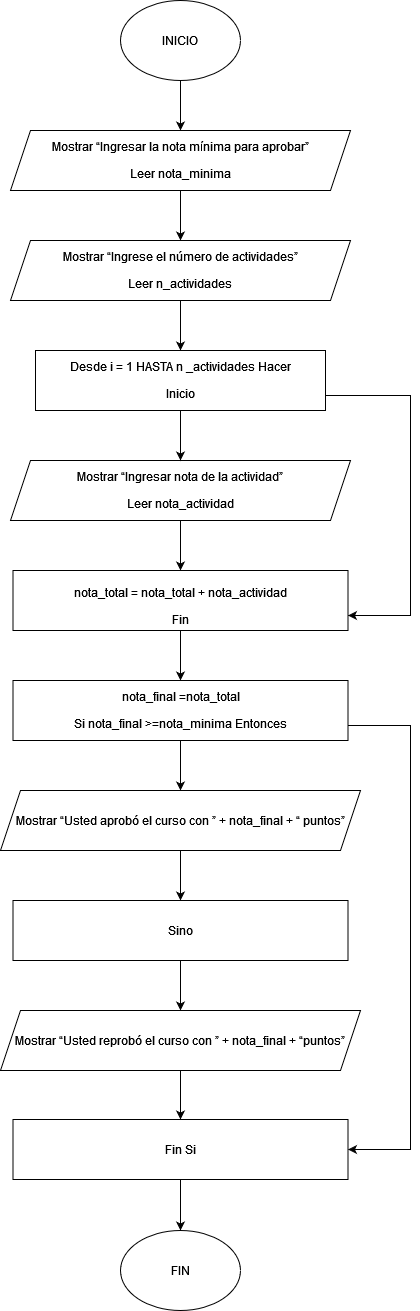

The diagram above was exported from draw.io. Its source (the exported page's mxGraphModel, read from the mxfile embedded in the PNG):
<mxGraphModel dx="1613" dy="698" grid="1" gridSize="10" guides="1" tooltips="1" connect="1" arrows="1" fold="1" page="1" pageScale="1" pageWidth="827" pageHeight="1169" math="0" shadow="0">
  <root>
    <mxCell id="0" />
    <mxCell id="1" parent="0" />
    <mxCell id="Pr7tOv7_-BhioGMg3zEF-11" value="" style="edgeStyle=orthogonalEdgeStyle;rounded=0;orthogonalLoop=1;jettySize=auto;html=1;" edge="1" parent="1" source="Pr7tOv7_-BhioGMg3zEF-1" target="Pr7tOv7_-BhioGMg3zEF-2">
      <mxGeometry relative="1" as="geometry" />
    </mxCell>
    <mxCell id="Pr7tOv7_-BhioGMg3zEF-1" value="INICIO" style="ellipse;whiteSpace=wrap;html=1;" vertex="1" parent="1">
      <mxGeometry x="390" y="50" width="120" height="80" as="geometry" />
    </mxCell>
    <mxCell id="Pr7tOv7_-BhioGMg3zEF-10" value="" style="edgeStyle=orthogonalEdgeStyle;rounded=0;orthogonalLoop=1;jettySize=auto;html=1;" edge="1" parent="1" source="Pr7tOv7_-BhioGMg3zEF-2" target="Pr7tOv7_-BhioGMg3zEF-3">
      <mxGeometry relative="1" as="geometry" />
    </mxCell>
    <mxCell id="Pr7tOv7_-BhioGMg3zEF-2" value="&lt;p&gt;Mostrar “Ingresar la nota mínima para aprobar”&lt;/p&gt;&lt;p&gt;Leer nota_minima&lt;/p&gt;" style="shape=parallelogram;perimeter=parallelogramPerimeter;whiteSpace=wrap;html=1;fixedSize=1;" vertex="1" parent="1">
      <mxGeometry x="280" y="180" width="340" height="60" as="geometry" />
    </mxCell>
    <mxCell id="Pr7tOv7_-BhioGMg3zEF-9" value="" style="edgeStyle=orthogonalEdgeStyle;rounded=0;orthogonalLoop=1;jettySize=auto;html=1;" edge="1" parent="1" source="Pr7tOv7_-BhioGMg3zEF-3" target="Pr7tOv7_-BhioGMg3zEF-5">
      <mxGeometry relative="1" as="geometry" />
    </mxCell>
    <mxCell id="Pr7tOv7_-BhioGMg3zEF-3" value="&lt;p&gt;Mostrar “Ingrese el número de actividades”&lt;/p&gt;&lt;p&gt;Leer n_actividades&lt;/p&gt;" style="shape=parallelogram;perimeter=parallelogramPerimeter;whiteSpace=wrap;html=1;fixedSize=1;" vertex="1" parent="1">
      <mxGeometry x="280" y="290" width="340" height="60" as="geometry" />
    </mxCell>
    <mxCell id="Pr7tOv7_-BhioGMg3zEF-7" value="" style="edgeStyle=orthogonalEdgeStyle;rounded=0;orthogonalLoop=1;jettySize=auto;html=1;" edge="1" parent="1" source="Pr7tOv7_-BhioGMg3zEF-4" target="Pr7tOv7_-BhioGMg3zEF-6">
      <mxGeometry relative="1" as="geometry" />
    </mxCell>
    <mxCell id="Pr7tOv7_-BhioGMg3zEF-4" value="&lt;p&gt;Mostrar “Ingresar nota de la actividad”&lt;/p&gt;&lt;p&gt;Leer nota_actividad&lt;/p&gt;" style="shape=parallelogram;perimeter=parallelogramPerimeter;whiteSpace=wrap;html=1;fixedSize=1;" vertex="1" parent="1">
      <mxGeometry x="280" y="510" width="340" height="60" as="geometry" />
    </mxCell>
    <mxCell id="Pr7tOv7_-BhioGMg3zEF-8" value="" style="edgeStyle=orthogonalEdgeStyle;rounded=0;orthogonalLoop=1;jettySize=auto;html=1;" edge="1" parent="1" source="Pr7tOv7_-BhioGMg3zEF-5" target="Pr7tOv7_-BhioGMg3zEF-4">
      <mxGeometry relative="1" as="geometry" />
    </mxCell>
    <mxCell id="Pr7tOv7_-BhioGMg3zEF-32" style="edgeStyle=orthogonalEdgeStyle;rounded=0;orthogonalLoop=1;jettySize=auto;html=1;exitX=1;exitY=0.75;exitDx=0;exitDy=0;entryX=1;entryY=0.75;entryDx=0;entryDy=0;" edge="1" parent="1" source="Pr7tOv7_-BhioGMg3zEF-5" target="Pr7tOv7_-BhioGMg3zEF-6">
      <mxGeometry relative="1" as="geometry">
        <Array as="points">
          <mxPoint x="680" y="445" />
          <mxPoint x="680" y="665" />
        </Array>
      </mxGeometry>
    </mxCell>
    <mxCell id="Pr7tOv7_-BhioGMg3zEF-5" value="&lt;p&gt;Desde i = 1 HASTA n _actividades Hacer&lt;/p&gt;&lt;p&gt;Inicio &lt;/p&gt;" style="rounded=0;whiteSpace=wrap;html=1;" vertex="1" parent="1">
      <mxGeometry x="305" y="400" width="290" height="60" as="geometry" />
    </mxCell>
    <mxCell id="Pr7tOv7_-BhioGMg3zEF-17" value="" style="edgeStyle=orthogonalEdgeStyle;rounded=0;orthogonalLoop=1;jettySize=auto;html=1;" edge="1" parent="1" source="Pr7tOv7_-BhioGMg3zEF-6" target="Pr7tOv7_-BhioGMg3zEF-15">
      <mxGeometry relative="1" as="geometry" />
    </mxCell>
    <mxCell id="Pr7tOv7_-BhioGMg3zEF-6" value="&lt;p&gt;nota_total = nota_total + nota_actividad&lt;/p&gt;Fin" style="rounded=0;whiteSpace=wrap;html=1;" vertex="1" parent="1">
      <mxGeometry x="282.5" y="620" width="335" height="60" as="geometry" />
    </mxCell>
    <mxCell id="Pr7tOv7_-BhioGMg3zEF-19" value="" style="edgeStyle=orthogonalEdgeStyle;rounded=0;orthogonalLoop=1;jettySize=auto;html=1;" edge="1" parent="1" source="Pr7tOv7_-BhioGMg3zEF-15" target="Pr7tOv7_-BhioGMg3zEF-16">
      <mxGeometry relative="1" as="geometry" />
    </mxCell>
    <mxCell id="Pr7tOv7_-BhioGMg3zEF-30" style="edgeStyle=orthogonalEdgeStyle;rounded=0;orthogonalLoop=1;jettySize=auto;html=1;exitX=1;exitY=0.75;exitDx=0;exitDy=0;entryX=1;entryY=0.5;entryDx=0;entryDy=0;" edge="1" parent="1" source="Pr7tOv7_-BhioGMg3zEF-15" target="Pr7tOv7_-BhioGMg3zEF-22">
      <mxGeometry relative="1" as="geometry">
        <Array as="points">
          <mxPoint x="680" y="775" />
          <mxPoint x="680" y="1199" />
        </Array>
      </mxGeometry>
    </mxCell>
    <mxCell id="Pr7tOv7_-BhioGMg3zEF-15" value="&lt;p&gt;nota_final =nota_total&lt;/p&gt;&lt;p&gt;Si nota_final &amp;gt;=nota_minima Entonces&lt;/p&gt;" style="rounded=0;whiteSpace=wrap;html=1;" vertex="1" parent="1">
      <mxGeometry x="282.5" y="730" width="335" height="60" as="geometry" />
    </mxCell>
    <mxCell id="Pr7tOv7_-BhioGMg3zEF-23" value="" style="edgeStyle=orthogonalEdgeStyle;rounded=0;orthogonalLoop=1;jettySize=auto;html=1;" edge="1" parent="1" source="Pr7tOv7_-BhioGMg3zEF-16" target="Pr7tOv7_-BhioGMg3zEF-20">
      <mxGeometry relative="1" as="geometry" />
    </mxCell>
    <mxCell id="Pr7tOv7_-BhioGMg3zEF-16" value="&lt;p&gt;Mostrar “Usted aprobó el curso con ” + nota_final + “ puntos”&lt;/p&gt;" style="shape=parallelogram;perimeter=parallelogramPerimeter;whiteSpace=wrap;html=1;fixedSize=1;" vertex="1" parent="1">
      <mxGeometry x="270" y="840" width="360" height="60" as="geometry" />
    </mxCell>
    <mxCell id="Pr7tOv7_-BhioGMg3zEF-24" value="" style="edgeStyle=orthogonalEdgeStyle;rounded=0;orthogonalLoop=1;jettySize=auto;html=1;" edge="1" parent="1" source="Pr7tOv7_-BhioGMg3zEF-20" target="Pr7tOv7_-BhioGMg3zEF-21">
      <mxGeometry relative="1" as="geometry" />
    </mxCell>
    <mxCell id="Pr7tOv7_-BhioGMg3zEF-20" value="&lt;p&gt;Sino&lt;/p&gt;" style="rounded=0;whiteSpace=wrap;html=1;" vertex="1" parent="1">
      <mxGeometry x="282.5" y="950" width="335" height="60" as="geometry" />
    </mxCell>
    <mxCell id="Pr7tOv7_-BhioGMg3zEF-25" value="" style="edgeStyle=orthogonalEdgeStyle;rounded=0;orthogonalLoop=1;jettySize=auto;html=1;" edge="1" parent="1" source="Pr7tOv7_-BhioGMg3zEF-21" target="Pr7tOv7_-BhioGMg3zEF-22">
      <mxGeometry relative="1" as="geometry" />
    </mxCell>
    <mxCell id="Pr7tOv7_-BhioGMg3zEF-21" value="&lt;p&gt;&lt;/p&gt;&lt;p&gt;Mostrar “Usted reprobó el curso con ” + nota_final + “puntos”&lt;/p&gt;" style="shape=parallelogram;perimeter=parallelogramPerimeter;whiteSpace=wrap;html=1;fixedSize=1;" vertex="1" parent="1">
      <mxGeometry x="270" y="1060" width="360" height="60" as="geometry" />
    </mxCell>
    <mxCell id="Pr7tOv7_-BhioGMg3zEF-27" value="" style="edgeStyle=orthogonalEdgeStyle;rounded=0;orthogonalLoop=1;jettySize=auto;html=1;" edge="1" parent="1" source="Pr7tOv7_-BhioGMg3zEF-22" target="Pr7tOv7_-BhioGMg3zEF-26">
      <mxGeometry relative="1" as="geometry" />
    </mxCell>
    <mxCell id="Pr7tOv7_-BhioGMg3zEF-22" value="&lt;div&gt;&lt;p&gt;Fin Si&lt;/p&gt;&lt;/div&gt;" style="rounded=0;whiteSpace=wrap;html=1;" vertex="1" parent="1">
      <mxGeometry x="282.5" y="1169" width="335" height="60" as="geometry" />
    </mxCell>
    <mxCell id="Pr7tOv7_-BhioGMg3zEF-26" value="FIN" style="ellipse;whiteSpace=wrap;html=1;" vertex="1" parent="1">
      <mxGeometry x="390" y="1280" width="120" height="80" as="geometry" />
    </mxCell>
  </root>
</mxGraphModel>